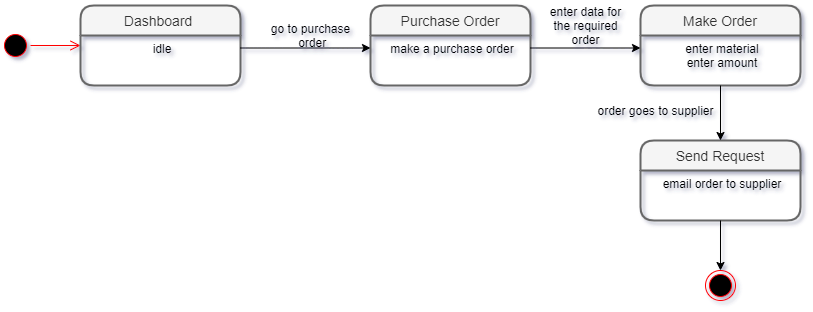

The diagram above was exported from draw.io. Its source (the exported page's mxGraphModel, read from the mxfile embedded in the PNG):
<mxGraphModel dx="840" dy="515" grid="1" gridSize="10" guides="1" tooltips="1" connect="1" arrows="1" fold="1" page="1" pageScale="1" pageWidth="827" pageHeight="1169" background="#ffffff" math="0" shadow="1">
  <root>
    <mxCell id="0" />
    <mxCell id="1" parent="0" />
    <mxCell id="Ua8WVoeC4qunymMlwMY3-3" value="" style="ellipse;html=1;shape=startState;fillColor=#000000;strokeColor=#ff0000;" vertex="1" parent="1">
      <mxGeometry y="170" width="30" height="30" as="geometry" />
    </mxCell>
    <mxCell id="Ua8WVoeC4qunymMlwMY3-4" value="" style="edgeStyle=orthogonalEdgeStyle;html=1;verticalAlign=bottom;endArrow=open;endSize=8;strokeColor=#ff0000;entryX=0;entryY=0.5;entryDx=0;entryDy=0;" edge="1" source="Ua8WVoeC4qunymMlwMY3-3" parent="1" target="Ua8WVoeC4qunymMlwMY3-1">
      <mxGeometry relative="1" as="geometry">
        <mxPoint x="95" y="160" as="targetPoint" />
      </mxGeometry>
    </mxCell>
    <mxCell id="Ua8WVoeC4qunymMlwMY3-1" value="Dashboard " style="swimlane;childLayout=stackLayout;horizontal=1;startSize=30;horizontalStack=0;rounded=1;fontSize=14;fontStyle=0;strokeWidth=2;resizeParent=0;resizeLast=1;shadow=0;dashed=0;align=center;fillColor=#f5f5f5;strokeColor=#666666;fontColor=#333333;" vertex="1" parent="1">
      <mxGeometry x="80" y="145" width="160" height="80" as="geometry" />
    </mxCell>
    <mxCell id="Ua8WVoeC4qunymMlwMY3-2" value="idle" style="align=center;strokeColor=none;fillColor=none;spacingLeft=4;fontSize=12;verticalAlign=top;resizable=0;rotatable=0;part=1;" vertex="1" parent="Ua8WVoeC4qunymMlwMY3-1">
      <mxGeometry y="30" width="160" height="50" as="geometry" />
    </mxCell>
    <mxCell id="Ua8WVoeC4qunymMlwMY3-9" style="edgeStyle=orthogonalEdgeStyle;rounded=0;orthogonalLoop=1;jettySize=auto;html=1;exitX=1;exitY=0.25;exitDx=0;exitDy=0;entryX=0;entryY=0.25;entryDx=0;entryDy=0;" edge="1" parent="1" source="Ua8WVoeC4qunymMlwMY3-2" target="Ua8WVoeC4qunymMlwMY3-7">
      <mxGeometry relative="1" as="geometry" />
    </mxCell>
    <mxCell id="Ua8WVoeC4qunymMlwMY3-10" value="go to purchase&lt;br&gt;&amp;nbsp;order" style="text;html=1;align=center;verticalAlign=middle;resizable=0;points=[];autosize=1;" vertex="1" parent="1">
      <mxGeometry x="260" y="160" width="100" height="30" as="geometry" />
    </mxCell>
    <mxCell id="Ua8WVoeC4qunymMlwMY3-6" value="Purchase Order" style="swimlane;childLayout=stackLayout;horizontal=1;startSize=30;horizontalStack=0;rounded=1;fontSize=14;fontStyle=0;strokeWidth=2;resizeParent=0;resizeLast=1;shadow=0;dashed=0;align=center;fillColor=#f5f5f5;strokeColor=#666666;fontColor=#333333;" vertex="1" parent="1">
      <mxGeometry x="370" y="145" width="160" height="80" as="geometry" />
    </mxCell>
    <mxCell id="Ua8WVoeC4qunymMlwMY3-7" value="make a purchase order" style="align=center;strokeColor=none;fillColor=none;spacingLeft=4;fontSize=12;verticalAlign=top;resizable=0;rotatable=0;part=1;" vertex="1" parent="Ua8WVoeC4qunymMlwMY3-6">
      <mxGeometry y="30" width="160" height="50" as="geometry" />
    </mxCell>
    <mxCell id="Ua8WVoeC4qunymMlwMY3-17" style="edgeStyle=orthogonalEdgeStyle;rounded=0;orthogonalLoop=1;jettySize=auto;html=1;exitX=1;exitY=0.25;exitDx=0;exitDy=0;entryX=0;entryY=0.25;entryDx=0;entryDy=0;" edge="1" parent="1" source="Ua8WVoeC4qunymMlwMY3-7" target="Ua8WVoeC4qunymMlwMY3-12">
      <mxGeometry relative="1" as="geometry" />
    </mxCell>
    <mxCell id="Ua8WVoeC4qunymMlwMY3-19" value="enter data for&lt;br&gt;&amp;nbsp;the required &lt;br&gt;order" style="text;html=1;align=center;verticalAlign=middle;resizable=0;points=[];autosize=1;" vertex="1" parent="1">
      <mxGeometry x="540" y="140" width="90" height="50" as="geometry" />
    </mxCell>
    <mxCell id="Ua8WVoeC4qunymMlwMY3-11" value="Make Order" style="swimlane;childLayout=stackLayout;horizontal=1;startSize=30;horizontalStack=0;rounded=1;fontSize=14;fontStyle=0;strokeWidth=2;resizeParent=0;resizeLast=1;shadow=0;dashed=0;align=center;fillColor=#f5f5f5;strokeColor=#666666;fontColor=#333333;" vertex="1" parent="1">
      <mxGeometry x="640" y="145" width="160" height="80" as="geometry" />
    </mxCell>
    <mxCell id="Ua8WVoeC4qunymMlwMY3-12" value="enter material&#10;enter amount" style="align=center;strokeColor=none;fillColor=none;spacingLeft=4;fontSize=12;verticalAlign=top;resizable=0;rotatable=0;part=1;" vertex="1" parent="Ua8WVoeC4qunymMlwMY3-11">
      <mxGeometry y="30" width="160" height="50" as="geometry" />
    </mxCell>
    <mxCell id="Ua8WVoeC4qunymMlwMY3-15" value="Send Request" style="swimlane;childLayout=stackLayout;horizontal=1;startSize=30;horizontalStack=0;rounded=1;fontSize=14;fontStyle=0;strokeWidth=2;resizeParent=0;resizeLast=1;shadow=0;dashed=0;align=center;fillColor=#f5f5f5;strokeColor=#666666;fontColor=#333333;" vertex="1" parent="1">
      <mxGeometry x="640" y="280" width="160" height="80" as="geometry" />
    </mxCell>
    <mxCell id="Ua8WVoeC4qunymMlwMY3-16" value="email order to supplier" style="align=center;strokeColor=none;fillColor=none;spacingLeft=4;fontSize=12;verticalAlign=top;resizable=0;rotatable=0;part=1;" vertex="1" parent="Ua8WVoeC4qunymMlwMY3-15">
      <mxGeometry y="30" width="160" height="50" as="geometry" />
    </mxCell>
    <mxCell id="Ua8WVoeC4qunymMlwMY3-21" style="edgeStyle=orthogonalEdgeStyle;rounded=0;orthogonalLoop=1;jettySize=auto;html=1;exitX=0.5;exitY=1;exitDx=0;exitDy=0;entryX=0.5;entryY=0;entryDx=0;entryDy=0;" edge="1" parent="1" source="Ua8WVoeC4qunymMlwMY3-12" target="Ua8WVoeC4qunymMlwMY3-15">
      <mxGeometry relative="1" as="geometry" />
    </mxCell>
    <mxCell id="Ua8WVoeC4qunymMlwMY3-22" value="order goes to supplier" style="text;html=1;align=center;verticalAlign=middle;resizable=0;points=[];autosize=1;" vertex="1" parent="1">
      <mxGeometry x="590" y="240" width="130" height="20" as="geometry" />
    </mxCell>
    <mxCell id="Ua8WVoeC4qunymMlwMY3-23" value="" style="ellipse;html=1;shape=endState;fillColor=#000000;strokeColor=#ff0000;align=center;" vertex="1" parent="1">
      <mxGeometry x="705" y="410" width="30" height="30" as="geometry" />
    </mxCell>
    <mxCell id="Ua8WVoeC4qunymMlwMY3-24" style="edgeStyle=orthogonalEdgeStyle;rounded=0;orthogonalLoop=1;jettySize=auto;html=1;exitX=0.5;exitY=1;exitDx=0;exitDy=0;entryX=0.5;entryY=0;entryDx=0;entryDy=0;" edge="1" parent="1" source="Ua8WVoeC4qunymMlwMY3-16" target="Ua8WVoeC4qunymMlwMY3-23">
      <mxGeometry relative="1" as="geometry" />
    </mxCell>
  </root>
</mxGraphModel>